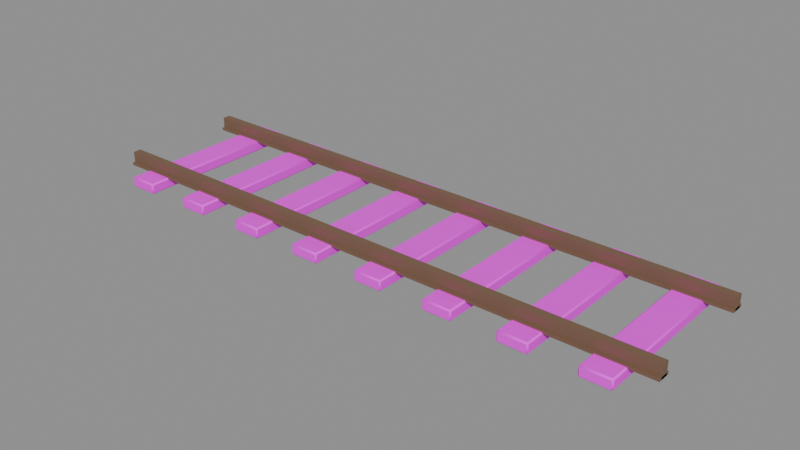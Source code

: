 # Source: mine-rails-v01.blend  (saved by Blender 5.2.45; exported with 4.5.12 LTS)
import bpy
from mathutils import Matrix  # noqa: F401  (used for matrix-valued properties, if any)

bpy.ops.wm.read_factory_settings(use_empty=True)
scene = bpy.context.scene
scene.name = 'Scene'

# ---- images (referenced by path relative to the original .blend; pixels are not part of the script)
import os
ASSET_DIR = os.environ.get("B2B_ASSET_DIR", "")  # directory of the original .blend (textures are referenced by path, not embedded)
HERE = os.path.dirname(os.path.abspath(__file__))  # packed textures are extracted next to this script under _unpacked/

def load_image(name, relpath, width, height, colorspace="sRGB"):
    """Load a texture the original file referenced (path relative to the .blend, or extracted next to this script)."""
    p = next((c for c in (os.path.join(HERE, relpath), os.path.join(ASSET_DIR, relpath)) if relpath and os.path.exists(c)), "")
    if p:
        img = bpy.data.images.load(p, check_existing=True)
        img.name = name
    else:  # same state as the original file: an image datablock whose file is absent (Cycles renders it pink)
        img = bpy.data.images.new(name, width, height)
        img.source = "FILE"
        img.filepath = "//" + (relpath or name)
    img.colorspace_settings.name = colorspace
    return img
img_planks_dark_jpg = load_image('planks-dark.jpg', 'planks-dark.jpg', 1024, 1024, 'sRGB')

# ---- materials (node trees are filled in below, after node groups)
mat_iron_rust = bpy.data.materials.new('iron-rust')
mat_planks_dark = bpy.data.materials.new('planks-dark')

# ---- material node trees
mat_iron_rust.use_nodes = True; mat_iron_rust.node_tree.nodes.clear()
_N = mat_iron_rust.node_tree.nodes; _L = mat_iron_rust.node_tree.links
n0 = _N.new('ShaderNodeOutputMaterial'); n0.name = 'Material Output'; n0.location = (0, 0)
n1 = _N.new('ShaderNodeBsdfPrincipled'); n1.name = 'Principled BSDF'; n1.location = (0, 0)
n1.inputs[0].default_value = (0.28, 0.17, 0.11, 1.0)
n1.inputs[1].default_value = 0.6
n1.inputs[2].default_value = 0.75
n1.inputs[10].default_value = 0.005
_L.new(n1.outputs[0], n0.inputs[0])
n0.is_active_output = True
mat_planks_dark.use_nodes = True; mat_planks_dark.node_tree.nodes.clear()
_N = mat_planks_dark.node_tree.nodes; _L = mat_planks_dark.node_tree.links
n0 = _N.new('ShaderNodeOutputMaterial'); n0.name = 'Material Output'; n0.location = (0, 0)
n1 = _N.new('ShaderNodeBsdfPrincipled'); n1.name = 'Principled BSDF'; n1.location = (0, 0)
n1.inputs[2].default_value = 0.72
n1.inputs[10].default_value = 0.005
n2 = _N.new('ShaderNodeTexImage'); n2.name = 'Image Texture'; n2.location = (0, 0)
n2.image = img_planks_dark_jpg
_L.new(n1.outputs[0], n0.inputs[0])
_L.new(n2.outputs[0], n1.inputs[0])
n0.is_active_output = True

# ---- meshes
me_mine_rails = bpy.data.meshes.new('mine-rails')
me_mine_rails.from_pydata([(-2.2, -0.48, 0.07), (-2.2, -0.48, 0.17), (-2.2, -0.42, 0.07), (-2.2, -0.42, 0.17), (2.2, -0.48, 0.07), (2.2, -0.48, 0.17), (2.2, -0.42, 0.07), (2.2, -0.42, 0.17), (-2.2, -0.5, 0.07), (-2.2, -0.5, 0.09), (-2.2, -0.4, 0.07), (-2.2, -0.4, 0.09), (2.2, -0.5, 0.07), (2.2, -0.5, 0.09), (2.2, -0.4, 0.07), (2.2, -0.4, 0.09), (-2.2, 0.42, 0.07), (-2.2, 0.42, 0.17), (-2.2, 0.48, 0.07), (-2.2, 0.48, 0.17), (2.2, 0.42, 0.07), (2.2, 0.42, 0.17), (2.2, 0.48, 0.07), (2.2, 0.48, 0.17), (-2.2, 0.4, 0.07), (-2.2, 0.4, 0.09), (-2.2, 0.5, 0.07), (-2.2, 0.5, 0.09), (2.2, 0.4, 0.07), (2.2, 0.4, 0.09), (2.2, 0.5, 0.07), (2.2, 0.5, 0.09), (-2.0, -0.64, 0.0), (-2.0, -0.65, 0.01), (-2.01, -0.64, 0.01), (-2.0, -0.65, 0.07), (-2.0, -0.64, 0.08), (-2.01, -0.64, 0.07), (-2.0, 0.64, 0.0), (-2.01, 0.64, 0.01), (-2.0, 0.65, 0.01), (-2.0, 0.64, 0.08), (-2.0, 0.65, 0.07), (-2.01, 0.64, 0.07), (-1.8, -0.64, 0.0), (-1.79, -0.64, 0.01), (-1.8, -0.65, 0.01), (-1.8, -0.64, 0.08), (-1.8, -0.65, 0.07), (-1.79, -0.64, 0.07), (-1.8, 0.64, 0.0), (-1.8, 0.65, 0.01), (-1.79, 0.64, 0.01), (-1.8, 0.64, 0.08), (-1.79, 0.64, 0.07), (-1.8, 0.65, 0.07), (-1.457, -0.64, 0.0), (-1.457, -0.65, 0.01), (-1.467, -0.64, 0.01), (-1.457, -0.65, 0.07), (-1.457, -0.64, 0.08), (-1.467, -0.64, 0.07), (-1.457, 0.64, 0.0), (-1.467, 0.64, 0.01), (-1.457, 0.65, 0.01), (-1.457, 0.64, 0.08), (-1.457, 0.65, 0.07), (-1.467, 0.64, 0.07), (-1.257, -0.64, 0.0), (-1.247, -0.64, 0.01), (-1.257, -0.65, 0.01), (-1.257, -0.64, 0.08), (-1.257, -0.65, 0.07), (-1.247, -0.64, 0.07), (-1.257, 0.64, 0.0), (-1.257, 0.65, 0.01), (-1.247, 0.64, 0.01), (-1.257, 0.64, 0.08), (-1.247, 0.64, 0.07), (-1.257, 0.65, 0.07), (-0.9143, -0.64, 0.0), (-0.9143, -0.65, 0.01), (-0.9243, -0.64, 0.01), (-0.9143, -0.65, 0.07), (-0.9143, -0.64, 0.08), (-0.9243, -0.64, 0.07), (-0.9143, 0.64, 0.0), (-0.9243, 0.64, 0.01), (-0.9143, 0.65, 0.01), (-0.9143, 0.64, 0.08), (-0.9143, 0.65, 0.07), (-0.9243, 0.64, 0.07), (-0.7143, -0.64, 0.0), (-0.7043, -0.64, 0.01), (-0.7143, -0.65, 0.01), (-0.7143, -0.64, 0.08), (-0.7143, -0.65, 0.07), (-0.7043, -0.64, 0.07), (-0.7143, 0.64, 0.0), (-0.7143, 0.65, 0.01), (-0.7043, 0.64, 0.01), (-0.7143, 0.64, 0.08), (-0.7043, 0.64, 0.07), (-0.7143, 0.65, 0.07), (-0.3714, -0.64, 0.0), (-0.3714, -0.65, 0.01), (-0.3814, -0.64, 0.01), (-0.3714, -0.65, 0.07), (-0.3714, -0.64, 0.08), (-0.3814, -0.64, 0.07), (-0.3714, 0.64, 0.0), (-0.3814, 0.64, 0.01), (-0.3714, 0.65, 0.01), (-0.3714, 0.64, 0.08), (-0.3714, 0.65, 0.07), (-0.3814, 0.64, 0.07), (-0.1714, -0.64, 0.0), (-0.1614, -0.64, 0.01), (-0.1714, -0.65, 0.01), (-0.1714, -0.64, 0.08), (-0.1714, -0.65, 0.07), (-0.1614, -0.64, 0.07), (-0.1714, 0.64, 0.0), (-0.1714, 0.65, 0.01), (-0.1614, 0.64, 0.01), (-0.1714, 0.64, 0.08), (-0.1614, 0.64, 0.07), (-0.1714, 0.65, 0.07), (0.1714, -0.64, 0.0), (0.1714, -0.65, 0.01), (0.1614, -0.64, 0.01), (0.1714, -0.65, 0.07), (0.1714, -0.64, 0.08), (0.1614, -0.64, 0.07), (0.1714, 0.64, 0.0), (0.1614, 0.64, 0.01), (0.1714, 0.65, 0.01), (0.1714, 0.64, 0.08), (0.1714, 0.65, 0.07), (0.1614, 0.64, 0.07), (0.3714, -0.64, 0.0), (0.3814, -0.64, 0.01), (0.3714, -0.65, 0.01), (0.3714, -0.64, 0.08), (0.3714, -0.65, 0.07), (0.3814, -0.64, 0.07), (0.3714, 0.64, 0.0), (0.3714, 0.65, 0.01), (0.3814, 0.64, 0.01), (0.3714, 0.64, 0.08), (0.3814, 0.64, 0.07), (0.3714, 0.65, 0.07), (0.7143, -0.64, 0.0), (0.7143, -0.65, 0.01), (0.7043, -0.64, 0.01), (0.7143, -0.65, 0.07), (0.7143, -0.64, 0.08), (0.7043, -0.64, 0.07), (0.7143, 0.64, 0.0), (0.7043, 0.64, 0.01), (0.7143, 0.65, 0.01), (0.7143, 0.64, 0.08), (0.7143, 0.65, 0.07), (0.7043, 0.64, 0.07), (0.9143, -0.64, 0.0), (0.9243, -0.64, 0.01), (0.9143, -0.65, 0.01), (0.9143, -0.64, 0.08), (0.9143, -0.65, 0.07), (0.9243, -0.64, 0.07), (0.9143, 0.64, 0.0), (0.9143, 0.65, 0.01), (0.9243, 0.64, 0.01), (0.9143, 0.64, 0.08), (0.9243, 0.64, 0.07), (0.9143, 0.65, 0.07), (1.257, -0.64, 0.0), (1.257, -0.65, 0.01), (1.247, -0.64, 0.01), (1.257, -0.65, 0.07), (1.257, -0.64, 0.08), (1.247, -0.64, 0.07), (1.257, 0.64, 0.0), (1.247, 0.64, 0.01), (1.257, 0.65, 0.01), (1.257, 0.64, 0.08), (1.257, 0.65, 0.07), (1.247, 0.64, 0.07), (1.457, -0.64, 0.0), (1.467, -0.64, 0.01), (1.457, -0.65, 0.01), (1.457, -0.64, 0.08), (1.457, -0.65, 0.07), (1.467, -0.64, 0.07), (1.457, 0.64, 0.0), (1.457, 0.65, 0.01), (1.467, 0.64, 0.01), (1.457, 0.64, 0.08), (1.467, 0.64, 0.07), (1.457, 0.65, 0.07), (1.8, -0.64, 0.0), (1.8, -0.65, 0.01), (1.79, -0.64, 0.01), (1.8, -0.65, 0.07), (1.8, -0.64, 0.08), (1.79, -0.64, 0.07), (1.8, 0.64, 0.0), (1.79, 0.64, 0.01), (1.8, 0.65, 0.01), (1.8, 0.64, 0.08), (1.8, 0.65, 0.07), (1.79, 0.64, 0.07), (2.0, -0.64, 0.0), (2.01, -0.64, 0.01), (2.0, -0.65, 0.01), (2.0, -0.64, 0.08), (2.0, -0.65, 0.07), (2.01, -0.64, 0.07), (2.0, 0.64, 0.0), (2.0, 0.65, 0.01), (2.01, 0.64, 0.01), (2.0, 0.64, 0.08), (2.01, 0.64, 0.07), (2.0, 0.65, 0.07)], [], [(0, 1, 3, 2), (2, 3, 7, 6), (6, 7, 5, 4), (4, 5, 1, 0), (2, 6, 4, 0), (7, 3, 1, 5), (8, 9, 11, 10), (10, 11, 15, 14), (14, 15, 13, 12), (12, 13, 9, 8), (10, 14, 12, 8), (15, 11, 9, 13), (16, 17, 19, 18), (18, 19, 23, 22), (22, 23, 21, 20), (20, 21, 17, 16), (18, 22, 20, 16), (23, 19, 17, 21), (24, 25, 27, 26), (26, 27, 31, 30), (30, 31, 29, 28), (28, 29, 25, 24), (26, 30, 28, 24), (31, 27, 25, 29), (32, 33, 34), (35, 36, 37), (38, 39, 40), (41, 42, 43), (44, 45, 46), (47, 48, 49), (50, 51, 52), (53, 54, 55), (38, 32, 34, 39), (33, 35, 37, 34), (36, 41, 43, 37), (42, 40, 39, 43), (50, 38, 40, 51), (41, 53, 55, 42), (54, 52, 51, 55), (44, 50, 52, 45), (53, 47, 49, 54), (48, 46, 45, 49), (32, 44, 46, 33), (47, 36, 35, 48), (38, 50, 44, 32), (34, 37, 43, 39), (46, 48, 35, 33), (53, 41, 36, 47), (40, 42, 55, 51), (52, 54, 49, 45), (56, 57, 58), (59, 60, 61), (62, 63, 64), (65, 66, 67), (68, 69, 70), (71, 72, 73), (74, 75, 76), (77, 78, 79), (62, 56, 58, 63), (57, 59, 61, 58), (60, 65, 67, 61), (66, 64, 63, 67), (74, 62, 64, 75), (65, 77, 79, 66), (78, 76, 75, 79), (68, 74, 76, 69), (77, 71, 73, 78), (72, 70, 69, 73), (56, 68, 70, 57), (71, 60, 59, 72), (62, 74, 68, 56), (58, 61, 67, 63), (70, 72, 59, 57), (77, 65, 60, 71), (64, 66, 79, 75), (76, 78, 73, 69), (80, 81, 82), (83, 84, 85), (86, 87, 88), (89, 90, 91), (92, 93, 94), (95, 96, 97), (98, 99, 100), (101, 102, 103), (86, 80, 82, 87), (81, 83, 85, 82), (84, 89, 91, 85), (90, 88, 87, 91), (98, 86, 88, 99), (89, 101, 103, 90), (102, 100, 99, 103), (92, 98, 100, 93), (101, 95, 97, 102), (96, 94, 93, 97), (80, 92, 94, 81), (95, 84, 83, 96), (86, 98, 92, 80), (82, 85, 91, 87), (94, 96, 83, 81), (101, 89, 84, 95), (88, 90, 103, 99), (100, 102, 97, 93), (104, 105, 106), (107, 108, 109), (110, 111, 112), (113, 114, 115), (116, 117, 118), (119, 120, 121), (122, 123, 124), (125, 126, 127), (110, 104, 106, 111), (105, 107, 109, 106), (108, 113, 115, 109), (114, 112, 111, 115), (122, 110, 112, 123), (113, 125, 127, 114), (126, 124, 123, 127), (116, 122, 124, 117), (125, 119, 121, 126), (120, 118, 117, 121), (104, 116, 118, 105), (119, 108, 107, 120), (110, 122, 116, 104), (106, 109, 115, 111), (118, 120, 107, 105), (125, 113, 108, 119), (112, 114, 127, 123), (124, 126, 121, 117), (128, 129, 130), (131, 132, 133), (134, 135, 136), (137, 138, 139), (140, 141, 142), (143, 144, 145), (146, 147, 148), (149, 150, 151), (134, 128, 130, 135), (129, 131, 133, 130), (132, 137, 139, 133), (138, 136, 135, 139), (146, 134, 136, 147), (137, 149, 151, 138), (150, 148, 147, 151), (140, 146, 148, 141), (149, 143, 145, 150), (144, 142, 141, 145), (128, 140, 142, 129), (143, 132, 131, 144), (134, 146, 140, 128), (130, 133, 139, 135), (142, 144, 131, 129), (149, 137, 132, 143), (136, 138, 151, 147), (148, 150, 145, 141), (152, 153, 154), (155, 156, 157), (158, 159, 160), (161, 162, 163), (164, 165, 166), (167, 168, 169), (170, 171, 172), (173, 174, 175), (158, 152, 154, 159), (153, 155, 157, 154), (156, 161, 163, 157), (162, 160, 159, 163), (170, 158, 160, 171), (161, 173, 175, 162), (174, 172, 171, 175), (164, 170, 172, 165), (173, 167, 169, 174), (168, 166, 165, 169), (152, 164, 166, 153), (167, 156, 155, 168), (158, 170, 164, 152), (154, 157, 163, 159), (166, 168, 155, 153), (173, 161, 156, 167), (160, 162, 175, 171), (172, 174, 169, 165), (176, 177, 178), (179, 180, 181), (182, 183, 184), (185, 186, 187), (188, 189, 190), (191, 192, 193), (194, 195, 196), (197, 198, 199), (182, 176, 178, 183), (177, 179, 181, 178), (180, 185, 187, 181), (186, 184, 183, 187), (194, 182, 184, 195), (185, 197, 199, 186), (198, 196, 195, 199), (188, 194, 196, 189), (197, 191, 193, 198), (192, 190, 189, 193), (176, 188, 190, 177), (191, 180, 179, 192), (182, 194, 188, 176), (178, 181, 187, 183), (190, 192, 179, 177), (197, 185, 180, 191), (184, 186, 199, 195), (196, 198, 193, 189), (200, 201, 202), (203, 204, 205), (206, 207, 208), (209, 210, 211), (212, 213, 214), (215, 216, 217), (218, 219, 220), (221, 222, 223), (206, 200, 202, 207), (201, 203, 205, 202), (204, 209, 211, 205), (210, 208, 207, 211), (218, 206, 208, 219), (209, 221, 223, 210), (222, 220, 219, 223), (212, 218, 220, 213), (221, 215, 217, 222), (216, 214, 213, 217), (200, 212, 214, 201), (215, 204, 203, 216), (206, 218, 212, 200), (202, 205, 211, 207), (214, 216, 203, 201), (221, 209, 204, 215), (208, 210, 223, 219), (220, 222, 217, 213)])
me_mine_rails.polygons.foreach_set('use_smooth', [True] * 232)
me_mine_rails.polygons.foreach_set('material_index', [0, 0, 0, 0, 0, 0, 0, 0, 0, 0, 0, 0, 0, 0, 0, 0, 0, 0, 0, 0, 0, 0, 0, 0, 1, 1, 1, 1, 1, 1, 1, 1, 1, 1, 1, 1, 1, 1, 1, 1, 1, 1, 1, 1, 1, 1, 1, 1, 1, 1, 1, 1, 1, 1, 1, 1, 1, 1, 1, 1, 1, 1, 1, 1, 1, 1, 1, 1, 1, 1, 1, 1, 1, 1, 1, 1, 1, 1, 1, 1, 1, 1, 1, 1, 1, 1, 1, 1, 1, 1, 1, 1, 1, 1, 1, 1, 1, 1, 1, 1, 1, 1, 1, 1, 1, 1, 1, 1, 1, 1, 1, 1, 1, 1, 1, 1, 1, 1, 1, 1, 1, 1, 1, 1, 1, 1, 1, 1, 1, 1, 1, 1, 1, 1, 1, 1, 1, 1, 1, 1, 1, 1, 1, 1, 1, 1, 1, 1, 1, 1, 1, 1, 1, 1, 1, 1, 1, 1, 1, 1, 1, 1, 1, 1, 1, 1, 1, 1, 1, 1, 1, 1, 1, 1, 1, 1, 1, 1, 1, 1, 1, 1, 1, 1, 1, 1, 1, 1, 1, 1, 1, 1, 1, 1, 1, 1, 1, 1, 1, 1, 1, 1, 1, 1, 1, 1, 1, 1, 1, 1, 1, 1, 1, 1, 1, 1, 1, 1, 1, 1, 1, 1, 1, 1, 1, 1, 1, 1, 1, 1, 1, 1])
_k = set([(0, 1), (0, 2), (0, 4), (1, 3), (1, 5), (2, 3), (2, 6), (3, 7), (4, 5), (4, 6), (5, 7), (6, 7), (8, 9), (8, 10), (8, 12), (9, 11), (9, 13), (10, 11), (10, 14), (11, 15), (12, 13), (12, 14), (13, 15), (14, 15), (16, 17), (16, 18), (16, 20), (17, 19), (17, 21), (18, 19), (18, 22), (19, 23), (20, 21), (20, 22), (21, 23), (22, 23), (24, 25), (24, 26), (24, 28), (25, 27), (25, 29), (26, 27), (26, 30), (27, 31), (28, 29), (28, 30), (29, 31), (30, 31), (32, 38), (32, 44), (33, 35), (33, 46), (34, 37), (34, 39), (35, 48), (36, 41), (36, 47), (37, 43), (38, 50), (39, 43), (40, 42), (40, 51), (41, 53), (42, 55), (44, 50), (45, 49), (45, 52), (46, 48), (47, 53), (49, 54), (51, 55), (52, 54), (56, 62), (56, 68), (57, 59), (57, 70), (58, 61), (58, 63), (59, 72), (60, 65), (60, 71), (61, 67), (62, 74), (63, 67), (64, 66), (64, 75), (65, 77), (66, 79), (68, 74), (69, 73), (69, 76), (70, 72), (71, 77), (73, 78), (75, 79), (76, 78), (80, 86), (80, 92), (81, 83), (81, 94), (82, 85), (82, 87), (83, 96), (84, 89), (84, 95), (85, 91), (86, 98), (87, 91), (88, 90), (88, 99), (89, 101), (90, 103), (92, 98), (93, 97), (93, 100), (94, 96), (95, 101), (97, 102), (99, 103), (100, 102), (104, 110), (104, 116), (105, 107), (105, 118), (106, 109), (106, 111), (107, 120), (108, 113), (108, 119), (109, 115), (110, 122), (111, 115), (112, 114), (112, 123), (113, 125), (114, 127), (116, 122), (117, 121), (117, 124), (118, 120), (119, 125), (121, 126), (123, 127), (124, 126), (128, 134), (128, 140), (129, 131), (129, 142), (130, 133), (130, 135), (131, 144), (132, 137), (132, 143), (133, 139), (134, 146), (135, 139), (136, 138), (136, 147), (137, 149), (138, 151), (140, 146), (141, 145), (141, 148), (142, 144), (143, 149), (145, 150), (147, 151), (148, 150), (152, 158), (152, 164), (153, 155), (153, 166), (154, 157), (154, 159), (155, 168), (156, 161), (156, 167), (157, 163), (158, 170), (159, 163), (160, 162), (160, 171), (161, 173), (162, 175), (164, 170), (165, 169), (165, 172), (166, 168), (167, 173), (169, 174), (171, 175), (172, 174), (176, 182), (176, 188), (177, 179), (177, 190), (178, 181), (178, 183), (179, 192), (180, 185), (180, 191), (181, 187), (182, 194), (183, 187), (184, 186), (184, 195), (185, 197), (186, 199), (188, 194), (189, 193), (189, 196), (190, 192), (191, 197), (193, 198), (195, 199), (196, 198), (200, 206), (200, 212), (201, 203), (201, 214), (202, 205), (202, 207), (203, 216), (204, 209), (204, 215), (205, 211), (206, 218), (207, 211), (208, 210), (208, 219), (209, 221), (210, 223), (212, 218), (213, 217), (213, 220), (214, 216), (215, 221), (217, 222), (219, 223), (220, 222)])
me_mine_rails.attributes.new('sharp_edge', 'BOOLEAN', 'EDGE').data.foreach_set('value', [ (min(e.vertices), max(e.vertices)) in _k for e in me_mine_rails.edges])
_uv = me_mine_rails.uv_layers.new(name='UVMap')
_uv.uv.foreach_set('vector', [0.375, 0.0, 0.625, 0.0, 0.625, 0.25, 0.375, 0.25, 0.375, 0.25, 0.625, 0.25, 0.625, 0.5, 0.375, 0.5, 0.375, 0.5, 0.625, 0.5, 0.625, 0.75, 0.375, 0.75, 0.375, 0.75, 0.625, 0.75, 0.625, 1.0, 0.375, 1.0, 0.125, 0.5, 0.375, 0.5, 0.375, 0.75, 0.125, 0.75, 0.625, 0.5, 0.875, 0.5, 0.875, 0.75, 0.625, 0.75, 0.375, 0.0, 0.625, 0.0, 0.625, 0.25, 0.375, 0.25, 0.375, 0.25, 0.625, 0.25, 0.625, 0.5, 0.375, 0.5, 0.375, 0.5, 0.625, 0.5, 0.625, 0.75, 0.375, 0.75, 0.375, 0.75, 0.625, 0.75, 0.625, 1.0, 0.375, 1.0, 0.125, 0.5, 0.375, 0.5, 0.375, 0.75, 0.125, 0.75, 0.625, 0.5, 0.875, 0.5, 0.875, 0.75, 0.625, 0.75, 0.375, 0.0, 0.625, 0.0, 0.625, 0.25, 0.375, 0.25, 0.375, 0.25, 0.625, 0.25, 0.625, 0.5, 0.375, 0.5, 0.375, 0.5, 0.625, 0.5, 0.625, 0.75, 0.375, 0.75, 0.375, 0.75, 0.625, 0.75, 0.625, 1.0, 0.375, 1.0, 0.125, 0.5, 0.375, 0.5, 0.375, 0.75, 0.125, 0.75, 0.625, 0.5, 0.875, 0.5, 0.875, 0.75, 0.625, 0.75, 0.375, 0.0, 0.625, 0.0, 0.625, 0.25, 0.375, 0.25, 0.375, 0.25, 0.625, 0.25, 0.625, 0.5, 0.375, 0.5, 0.375, 0.5, 0.625, 0.5, 0.625, 0.75, 0.375, 0.75, 0.375, 0.75, 0.625, 0.75, 0.625, 1.0, 0.375, 1.0, 0.125, 0.5, 0.375, 0.5, 0.375, 0.75, 0.125, 0.75, 0.625, 0.5, 0.875, 0.5, 0.875, 0.75, 0.625, 0.75, 0.8, 0.0, 0.8125, 0.0125, 0.8, 0.0125, 0.8125, 0.0875, 0.8, 0.1, 0.8, 0.0875, -0.8, 0.0, -0.8, 0.0125, -0.8125, 0.0125, -0.8, 0.1, -0.8125, 0.0875, -0.8, 0.0875, -0.8, 0.0, -0.8, 0.0125, -0.8125, 0.0125, -0.8, 0.1, -0.8125, 0.0875, -0.8, 0.0875, 0.8, 0.0, 0.8125, 0.0125, 0.8, 0.0125, 0.8, 0.1, 0.8, 0.0875, 0.8125, 0.0875, -0.8, 0.0, 0.8, 0.0, 0.8, 0.0125, -0.8, 0.0125, 0.8125, 0.0125, 0.8125, 0.0875, 0.8, 0.0875, 0.8, 0.0125, 0.8, 0.1, -0.8, 0.1, -0.8, 0.0875, 0.8, 0.0875, -0.8125, 0.0875, -0.8125, 0.0125, -0.8, 0.0125, -0.8, 0.0875, 2.25, 0.0, 2.5, 0.0, 2.5, 0.0125, 2.25, 0.0125, 2.5, 0.1, 2.25, 0.1, 2.25, 0.0875, 2.5, 0.0875, 0.8, 0.0875, 0.8, 0.0125, 0.8125, 0.0125, 0.8125, 0.0875, -0.8, 0.0, 0.8, 0.0, 0.8, 0.0125, -0.8, 0.0125, 0.8, 0.1, -0.8, 0.1, -0.8, 0.0875, 0.8, 0.0875, -0.8125, 0.0875, -0.8125, 0.0125, -0.8, 0.0125, -0.8, 0.0875, -2.5, 0.0, -2.25, 0.0, -2.25, 0.0125, -2.5, 0.0125, -2.25, 0.1, -2.5, 0.1, -2.5, 0.0875, -2.25, 0.0875, -2.5, -0.8, -2.25, -0.8, -2.25, 0.8, -2.5, 0.8, 0.8, 0.0125, 0.8, 0.0875, -0.8, 0.0875, -0.8, 0.0125, -2.25, 0.0125, -2.25, 0.0875, -2.5, 0.0875, -2.5, 0.0125, -2.25, 0.8, -2.5, 0.8, -2.5, -0.8, -2.25, -0.8, 2.5, 0.0125, 2.5, 0.0875, 2.25, 0.0875, 2.25, 0.0125, 0.8, 0.0125, 0.8, 0.0875, -0.8, 0.0875, -0.8, 0.0125, 1.1, 0.0, 1.112, 0.0125, 1.1, 0.0125, 1.112, 0.0875, 1.1, 0.1, 1.1, 0.0875, -0.5, 0.0, -0.5, 0.0125, -0.5125, 0.0125, -0.5, 0.1, -0.5125, 0.0875, -0.5, 0.0875, -0.5, 0.0, -0.5, 0.0125, -0.5125, 0.0125, -0.5, 0.1, -0.5125, 0.0875, -0.5, 0.0875, 1.1, 0.0, 1.112, 0.0125, 1.1, 0.0125, 1.1, 0.1, 1.1, 0.0875, 1.112, 0.0875, -0.5, 0.0, 1.1, 0.0, 1.1, 0.0125, -0.5, 0.0125, 1.112, 0.0125, 1.112, 0.0875, 1.1, 0.0875, 1.1, 0.0125, 1.1, 0.1, -0.5, 0.1, -0.5, 0.0875, 1.1, 0.0875, -0.5125, 0.0875, -0.5125, 0.0125, -0.5, 0.0125, -0.5, 0.0875, 1.871, 0.0, 2.121, 0.0, 2.121, 0.0125, 1.871, 0.0125, 2.121, 0.1, 1.871, 0.1, 1.871, 0.0875, 2.121, 0.0875, 1.1, 0.0875, 1.1, 0.0125, 1.112, 0.0125, 1.112, 0.0875, -0.5, 0.0, 1.1, 0.0, 1.1, 0.0125, -0.5, 0.0125, 1.1, 0.1, -0.5, 0.1, -0.5, 0.0875, 1.1, 0.0875, -0.5125, 0.0875, -0.5125, 0.0125, -0.5, 0.0125, -0.5, 0.0875, -1.521, 0.0, -1.271, 0.0, -1.271, 0.0125, -1.521, 0.0125, -1.271, 0.1, -1.521, 0.1, -1.521, 0.0875, -1.271, 0.0875, -1.521, -0.8, -1.271, -0.8, -1.271, 0.8, -1.521, 0.8, 1.1, 0.0125, 1.1, 0.0875, -0.5, 0.0875, -0.5, 0.0125, -1.271, 0.0125, -1.271, 0.0875, -1.521, 0.0875, -1.521, 0.0125, -1.271, 0.8, -1.521, 0.8, -1.521, -0.8, -1.271, -0.8, 2.121, 0.0125, 2.121, 0.0875, 1.871, 0.0875, 1.871, 0.0125, 1.1, 0.0125, 1.1, 0.0875, -0.5, 0.0875, -0.5, 0.0125, 1.4, 0.0, 1.413, 0.0125, 1.4, 0.0125, 1.413, 0.0875, 1.4, 0.1, 1.4, 0.0875, -0.2, 0.0, -0.2, 0.0125, -0.2125, 0.0125, -0.2, 0.1, -0.2125, 0.0875, -0.2, 0.0875, -0.2, 0.0, -0.2, 0.0125, -0.2125, 0.0125, -0.2, 0.1, -0.2125, 0.0875, -0.2, 0.0875, 1.4, 0.0, 1.413, 0.0125, 1.4, 0.0125, 1.4, 0.1, 1.4, 0.0875, 1.413, 0.0875, -0.2, 0.0, 1.4, 0.0, 1.4, 0.0125, -0.2, 0.0125, 1.413, 0.0125, 1.413, 0.0875, 1.4, 0.0875, 1.4, 0.0125, 1.4, 0.1, -0.2, 0.1, -0.2, 0.0875, 1.4, 0.0875, -0.2125, 0.0875, -0.2125, 0.0125, -0.2, 0.0125, -0.2, 0.0875, 1.493, 0.0, 1.743, 0.0, 1.743, 0.0125, 1.493, 0.0125, 1.743, 0.1, 1.493, 0.1, 1.493, 0.0875, 1.743, 0.0875, 1.4, 0.0875, 1.4, 0.0125, 1.413, 0.0125, 1.413, 0.0875, -0.2, 0.0, 1.4, 0.0, 1.4, 0.0125, -0.2, 0.0125, 1.4, 0.1, -0.2, 0.1, -0.2, 0.0875, 1.4, 0.0875, -0.2125, 0.0875, -0.2125, 0.0125, -0.2, 0.0125, -0.2, 0.0875, -0.5429, 0.0, -0.2929, 0.0, -0.2929, 0.0125, -0.5429, 0.0125, -0.2929, 0.1, -0.5429, 0.1, -0.5429, 0.0875, -0.2929, 0.0875, -0.5429, -0.8, -0.2929, -0.8, -0.2929, 0.8, -0.5429, 0.8, 1.4, 0.0125, 1.4, 0.0875, -0.2, 0.0875, -0.2, 0.0125, -0.2929, 0.0125, -0.2929, 0.0875, -0.5429, 0.0875, -0.5429, 0.0125, -0.2929, 0.8, -0.5429, 0.8, -0.5429, -0.8, -0.2929, -0.8, 1.743, 0.0125, 1.743, 0.0875, 1.493, 0.0875, 1.493, 0.0125, 1.4, 0.0125, 1.4, 0.0875, -0.2, 0.0875, -0.2, 0.0125, 1.7, 0.0, 1.712, 0.0125, 1.7, 0.0125, 1.712, 0.0875, 1.7, 0.1, 1.7, 0.0875, 0.1, 0.0, 0.1, 0.0125, 0.0875, 0.0125, 0.1, 0.1, 0.0875, 0.0875, 0.1, 0.0875, 0.6857, 0.0, 0.6982, 0.0125, 0.6857, 0.0125, 0.6857, 0.1, 0.6857, 0.0875, 0.6982, 0.0875, 1.114, 0.0, 1.114, 0.0125, 1.102, 0.0125, 1.114, 0.1, 1.102, 0.0875, 1.114, 0.0875, 0.1, 0.0, 1.7, 0.0, 1.7, 0.0125, 0.1, 0.0125, 1.712, 0.0125, 1.712, 0.0875, 1.7, 0.0875, 1.7, 0.0125, 1.7, 0.1, 0.1, 0.1, 0.1, 0.0875, 1.7, 0.0875, 0.0875, 0.0875, 0.0875, 0.0125, 0.1, 0.0125, 0.1, 0.0875, 1.114, 0.0, 1.364, 0.0, 1.364, 0.0125, 1.114, 0.0125, 1.364, 0.1, 1.114, 0.1, 1.114, 0.0875, 1.364, 0.0875, 1.102, 0.0875, 1.102, 0.0125, 1.114, 0.0125, 1.114, 0.0875, 0.6857, 0.8, 0.6857, -0.8, 0.6982, -0.8, 0.6982, 0.8, 0.6857, 0.8, 0.6857, -0.8, 0.6982, -0.8, 0.6982, 0.8, 0.6857, 0.0875, 0.6857, 0.0125, 0.6982, 0.0125, 0.6982, 0.0875, 0.4357, 0.0, 0.6857, 0.0, 0.6857, 0.0125, 0.4357, 0.0125, 0.6857, 0.1, 0.4357, 0.1, 0.4357, 0.0875, 0.6857, 0.0875, 0.4357, -0.8, 0.6857, -0.8, 0.6857, 0.8, 0.4357, 0.8, 1.7, 0.0125, 1.7, 0.0875, 0.1, 0.0875, 0.1, 0.0125, 0.6857, 0.0125, 0.6857, 0.0875, 0.4357, 0.0875, 0.4357, 0.0125, 0.6857, 0.8, 0.4357, 0.8, 0.4357, -0.8, 0.6857, -0.8, 1.364, 0.0125, 1.364, 0.0875, 1.114, 0.0875, 1.114, 0.0125, 1.7, 0.0125, 1.7, 0.0875, 0.1, 0.0875, 0.1, 0.0125, 1.414, 0.0, 1.414, 0.0125, 1.402, 0.0125, 1.414, 0.0875, 1.414, 0.1, 1.402, 0.0875, 0.9857, 0.0, 0.9982, 0.0125, 0.9857, 0.0125, 0.9857, 0.1, 0.9857, 0.0875, 0.9982, 0.0875, 0.4, 0.0, 0.4, 0.0125, 0.3875, 0.0125, 0.4, 0.1, 0.3875, 0.0875, 0.4, 0.0875, 2.0, 0.0, 2.013, 0.0125, 2.0, 0.0125, 2.0, 0.1, 2.0, 0.0875, 2.013, 0.0875, 1.414, -0.8, 1.414, 0.8, 1.402, 0.8, 1.402, -0.8, 1.414, 0.0125, 1.414, 0.0875, 1.402, 0.0875, 1.402, 0.0125, 1.414, -0.8, 1.414, 0.8, 1.402, 0.8, 1.402, -0.8, 0.9857, 0.0875, 0.9857, 0.0125, 0.9982, 0.0125, 0.9982, 0.0875, 0.7357, 0.0, 0.9857, 0.0, 0.9857, 0.0125, 0.7357, 0.0125, 0.9857, 0.1, 0.7357, 0.1, 0.7357, 0.0875, 0.9857, 0.0875, 2.0, 0.0875, 2.0, 0.0125, 2.013, 0.0125, 2.013, 0.0875, 0.4, 0.0, 2.0, 0.0, 2.0, 0.0125, 0.4, 0.0125, 2.0, 0.1, 0.4, 0.1, 0.4, 0.0875, 2.0, 0.0875, 0.3875, 0.0875, 0.3875, 0.0125, 0.4, 0.0125, 0.4, 0.0875, 1.414, 0.0, 1.664, 0.0, 1.664, 0.0125, 1.414, 0.0125, 1.664, 0.1, 1.414, 0.1, 1.414, 0.0875, 1.664, 0.0875, 1.414, -0.8, 1.664, -0.8, 1.664, 0.8, 1.414, 0.8, 2.0, 0.0125, 2.0, 0.0875, 0.4, 0.0875, 0.4, 0.0125, 1.664, 0.0125, 1.664, 0.0875, 1.414, 0.0875, 1.414, 0.0125, 1.664, 0.8, 1.414, 0.8, 1.414, -0.8, 1.664, -0.8, 0.9857, 0.0125, 0.9857, 0.0875, 0.7357, 0.0875, 0.7357, 0.0125, 2.0, 0.0125, 2.0, 0.0875, 0.4, 0.0875, 0.4, 0.0125, 2.3, 0.0, 2.312, 0.0125, 2.3, 0.0125, 2.312, 0.0875, 2.3, 0.1, 2.3, 0.0875, 0.7, 0.0, 0.7, 0.0125, 0.6875, 0.0125, 0.7, 0.1, 0.6875, 0.0875, 0.7, 0.0875, 0.7, 0.0, 0.7, 0.0125, 0.6875, 0.0125, 0.7, 0.1, 0.6875, 0.0875, 0.7, 0.0875, 2.3, 0.0, 2.312, 0.0125, 2.3, 0.0125, 2.3, 0.1, 2.3, 0.0875, 2.312, 0.0875, 0.7, 0.0, 2.3, 0.0, 2.3, 0.0125, 0.7, 0.0125, 2.312, 0.0125, 2.312, 0.0875, 2.3, 0.0875, 2.3, 0.0125, 2.3, 0.1, 0.7, 0.1, 0.7, 0.0875, 2.3, 0.0875, 0.6875, 0.0875, 0.6875, 0.0125, 0.7, 0.0125, 0.7, 0.0875, 0.3571, 0.0, 0.6071, 0.0, 0.6071, 0.0125, 0.3571, 0.0125, 0.6071, 0.1, 0.3571, 0.1, 0.3571, 0.0875, 0.6071, 0.0875, 2.3, 0.0875, 2.3, 0.0125, 2.312, 0.0125, 2.312, 0.0875, 0.7, 0.0, 2.3, 0.0, 2.3, 0.0125, 0.7, 0.0125, 2.3, 0.1, 0.7, 0.1, 0.7, 0.0875, 2.3, 0.0875, 0.6875, 0.0875, 0.6875, 0.0125, 0.7, 0.0125, 0.7, 0.0875, 2.393, 0.0, 2.643, 0.0, 2.643, 0.0125, 2.393, 0.0125, 2.643, 0.1, 2.393, 0.1, 2.393, 0.0875, 2.643, 0.0875, 2.393, -0.8, 2.643, -0.8, 2.643, 0.8, 2.393, 0.8, 2.3, 0.0125, 2.3, 0.0875, 0.7, 0.0875, 0.7, 0.0125, 2.643, 0.0125, 2.643, 0.0875, 2.393, 0.0875, 2.393, 0.0125, 2.643, 0.8, 2.393, 0.8, 2.393, -0.8, 2.643, -0.8, 0.6071, 0.0125, 0.6071, 0.0875, 0.3571, 0.0875, 0.3571, 0.0125, 2.3, 0.0125, 2.3, 0.0875, 0.7, 0.0875, 0.7, 0.0125, 2.6, 0.0, 2.612, 0.0125, 2.6, 0.0125, 2.612, 0.0875, 2.6, 0.1, 2.6, 0.0875, 1.0, 0.0, 1.0, 0.0125, 0.9875, 0.0125, 1.0, 0.1, 0.9875, 0.0875, 1.0, 0.0875, 1.0, 0.0, 1.0, 0.0125, 0.9875, 0.0125, 1.0, 0.1, 0.9875, 0.0875, 1.0, 0.0875, 2.6, 0.0, 2.612, 0.0125, 2.6, 0.0125, 2.6, 0.1, 2.6, 0.0875, 2.612, 0.0875, 1.0, 0.0, 2.6, 0.0, 2.6, 0.0125, 1.0, 0.0125, 2.612, 0.0125, 2.612, 0.0875, 2.6, 0.0875, 2.6, 0.0125, 2.6, 0.1, 1.0, 0.1, 1.0, 0.0875, 2.6, 0.0875, 0.9875, 0.0875, 0.9875, 0.0125, 1.0, 0.0125, 1.0, 0.0875, -0.02143, 0.0, 0.2286, 0.0, 0.2286, 0.0125, -0.02143, 0.0125, 0.2286, 0.1, -0.02143, 0.1, -0.02143, 0.0875, 0.2286, 0.0875, 2.6, 0.0875, 2.6, 0.0125, 2.612, 0.0125, 2.612, 0.0875, 1.0, 0.0, 2.6, 0.0, 2.6, 0.0125, 1.0, 0.0125, 2.6, 0.1, 1.0, 0.1, 1.0, 0.0875, 2.6, 0.0875, 0.9875, 0.0875, 0.9875, 0.0125, 1.0, 0.0125, 1.0, 0.0875, 3.371, 0.0, 3.621, 0.0, 3.621, 0.0125, 3.371, 0.0125, 3.621, 0.1, 3.371, 0.1, 3.371, 0.0875, 3.621, 0.0875, 3.371, -0.8, 3.621, -0.8, 3.621, 0.8, 3.371, 0.8, 2.6, 0.0125, 2.6, 0.0875, 1.0, 0.0875, 1.0, 0.0125, 3.621, 0.0125, 3.621, 0.0875, 3.371, 0.0875, 3.371, 0.0125, 3.621, 0.8, 3.371, 0.8, 3.371, -0.8, 3.621, -0.8, 0.2286, 0.0125, 0.2286, 0.0875, -0.02143, 0.0875, -0.02143, 0.0125, 2.6, 0.0125, 2.6, 0.0875, 1.0, 0.0875, 1.0, 0.0125, 2.9, 0.0, 2.912, 0.0125, 2.9, 0.0125, 2.912, 0.0875, 2.9, 0.1, 2.9, 0.0875, 1.3, 0.0, 1.3, 0.0125, 1.288, 0.0125, 1.3, 0.1, 1.288, 0.0875, 1.3, 0.0875, 1.3, 0.0, 1.3, 0.0125, 1.288, 0.0125, 1.3, 0.1, 1.288, 0.0875, 1.3, 0.0875, 2.9, 0.0, 2.912, 0.0125, 2.9, 0.0125, 2.9, 0.1, 2.9, 0.0875, 2.912, 0.0875, 1.3, 0.0, 2.9, 0.0, 2.9, 0.0125, 1.3, 0.0125, 2.912, 0.0125, 2.912, 0.0875, 2.9, 0.0875, 2.9, 0.0125, 2.9, 0.1, 1.3, 0.1, 1.3, 0.0875, 2.9, 0.0875, 1.288, 0.0875, 1.288, 0.0125, 1.3, 0.0125, 1.3, 0.0875, -0.4, 0.0, -0.15, 0.0, -0.15, 0.0125, -0.4, 0.0125, -0.15, 0.1, -0.4, 0.1, -0.4, 0.0875, -0.15, 0.0875, 2.9, 0.0875, 2.9, 0.0125, 2.912, 0.0125, 2.912, 0.0875, 1.3, 0.0, 2.9, 0.0, 2.9, 0.0125, 1.3, 0.0125, 2.9, 0.1, 1.3, 0.1, 1.3, 0.0875, 2.9, 0.0875, 1.288, 0.0875, 1.288, 0.0125, 1.3, 0.0125, 1.3, 0.0875, 4.35, 0.0, 4.6, 0.0, 4.6, 0.0125, 4.35, 0.0125, 4.6, 0.1, 4.35, 0.1, 4.35, 0.0875, 4.6, 0.0875, 4.35, -0.8, 4.6, -0.8, 4.6, 0.8, 4.35, 0.8, 2.9, 0.0125, 2.9, 0.0875, 1.3, 0.0875, 1.3, 0.0125, 4.6, 0.0125, 4.6, 0.0875, 4.35, 0.0875, 4.35, 0.0125, 4.6, 0.8, 4.35, 0.8, 4.35, -0.8, 4.6, -0.8, -0.15, 0.0125, -0.15, 0.0875, -0.4, 0.0875, -0.4, 0.0125, 2.9, 0.0125, 2.9, 0.0875, 1.3, 0.0875, 1.3, 0.0125])
me_mine_rails.materials.append(mat_iron_rust)
me_mine_rails.materials.append(mat_planks_dark)
me_mine_rails.update()

# ---- objects
ob_mine_rails = bpy.data.objects.new('mine-rails', me_mine_rails)

# ---- transforms, parenting, visibility, modifiers, constraints
ob_mine_rails.location = (0.0, 0.0, 0.0)

# ---- collection membership
scene.collection.objects.link(ob_mine_rails)

# ---- scene / render settings (as saved in the file)
scene.frame_start = 1; scene.frame_end = 250; scene.frame_set(1)
scene.render.engine = 'BLENDER_EEVEE_NEXT'
scene.render.bake_bias = 0.0
scene.render.bake_samples = 0
scene.render.compositor_device = 'GPU'
scene.eevee.use_volume_custom_range = False
scene.eevee.fast_gi_thickness_near = 0.1
scene.eevee.fast_gi_thickness_far = 0.0
scene.eevee.ray_tracing_options.screen_trace_thickness = 0.1
bpy.context.view_layer.update()

# ---- added for rendering (the .blend has no active camera and no usable light): camera, sun + grey world if the file has none
cam_auto = bpy.data.cameras.new('AutoCamera')
cam_auto.lens = 50.0
cam_auto.sensor_width = 36.0
cam_auto.clip_end = 1000.0
ob_auto_camera = bpy.data.objects.new('AutoCamera', cam_auto)
scene.collection.objects.link(ob_auto_camera)
ob_auto_camera.location = (4.24787, -5.09744, 3.4833)
ob_auto_camera.rotation_euler = (1.09748, -7.21219e-08, 0.694738)
scene.camera = ob_auto_camera
light_auto_sun = bpy.data.lights.new('AutoSun', 'SUN')
light_auto_sun.energy = 3.0
light_auto_sun.angle = 0.0523599
ob_auto_sun = bpy.data.objects.new('AutoSun', light_auto_sun)
scene.collection.objects.link(ob_auto_sun)
ob_auto_sun.rotation_euler = (0.872665, 0.174533, 0.523599)
if scene.world is None:
    world_auto = bpy.data.worlds.new('AutoWorld')
    world_auto.color = (0.3, 0.3, 0.3)
    scene.world = world_auto
bpy.context.view_layer.update()
